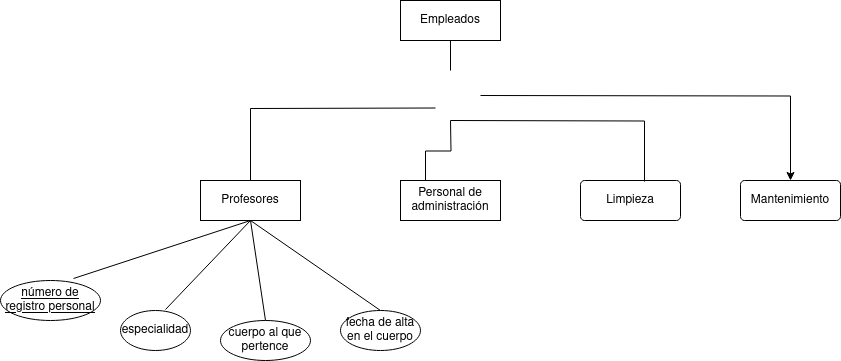

The diagram above was exported from draw.io. Its source (the exported page's mxGraphModel, read from the mxfile embedded in the PNG):
<mxGraphModel dx="2261" dy="795" grid="1" gridSize="10" guides="1" tooltips="1" connect="1" arrows="1" fold="1" page="1" pageScale="1" pageWidth="827" pageHeight="1169" math="0" shadow="0">
  <root>
    <mxCell id="0" />
    <mxCell id="1" parent="0" />
    <mxCell id="oexAisj6WOrnUR8VXxiN-6" style="edgeStyle=orthogonalEdgeStyle;rounded=0;orthogonalLoop=1;jettySize=auto;html=1;exitX=0.5;exitY=1;exitDx=0;exitDy=0;entryX=0.5;entryY=0;entryDx=0;entryDy=0;endArrow=none;endFill=0;" edge="1" parent="1" source="y6KblKCfFh8BMnGCc9fc-1">
      <mxGeometry relative="1" as="geometry">
        <mxPoint x="390" y="200" as="targetPoint" />
      </mxGeometry>
    </mxCell>
    <mxCell id="y6KblKCfFh8BMnGCc9fc-1" value="Empleados" style="whiteSpace=wrap;html=1;align=center;" parent="1" vertex="1">
      <mxGeometry x="340" y="130" width="100" height="40" as="geometry" />
    </mxCell>
    <mxCell id="y6KblKCfFh8BMnGCc9fc-4" value="Personal de administración" style="whiteSpace=wrap;html=1;align=center;" parent="1" vertex="1">
      <mxGeometry x="340" y="310" width="100" height="40" as="geometry" />
    </mxCell>
    <mxCell id="y6KblKCfFh8BMnGCc9fc-17" style="rounded=0;orthogonalLoop=1;jettySize=auto;html=1;exitX=0.5;exitY=1;exitDx=0;exitDy=0;entryX=0.5;entryY=0;entryDx=0;entryDy=0;endArrow=none;endFill=0;" parent="1" source="y6KblKCfFh8BMnGCc9fc-5" target="y6KblKCfFh8BMnGCc9fc-13" edge="1">
      <mxGeometry relative="1" as="geometry" />
    </mxCell>
    <mxCell id="y6KblKCfFh8BMnGCc9fc-18" style="rounded=0;orthogonalLoop=1;jettySize=auto;html=1;exitX=0.5;exitY=1;exitDx=0;exitDy=0;entryX=0.5;entryY=0;entryDx=0;entryDy=0;endArrow=none;endFill=0;" parent="1" source="y6KblKCfFh8BMnGCc9fc-5" target="y6KblKCfFh8BMnGCc9fc-14" edge="1">
      <mxGeometry relative="1" as="geometry" />
    </mxCell>
    <mxCell id="y6KblKCfFh8BMnGCc9fc-5" value="Profesores" style="whiteSpace=wrap;html=1;align=center;" parent="1" vertex="1">
      <mxGeometry x="140" y="310" width="100" height="40" as="geometry" />
    </mxCell>
    <mxCell id="y6KblKCfFh8BMnGCc9fc-7" value="Limpieza" style="rounded=1;arcSize=10;whiteSpace=wrap;html=1;align=center;" parent="1" vertex="1">
      <mxGeometry x="520" y="310" width="100" height="40" as="geometry" />
    </mxCell>
    <mxCell id="y6KblKCfFh8BMnGCc9fc-11" value="número de registro personal" style="ellipse;whiteSpace=wrap;html=1;align=center;fontStyle=4;" parent="1" vertex="1">
      <mxGeometry x="-60" y="410" width="100" height="40" as="geometry" />
    </mxCell>
    <mxCell id="y6KblKCfFh8BMnGCc9fc-12" value="especialidad" style="ellipse;whiteSpace=wrap;html=1;align=center;" parent="1" vertex="1">
      <mxGeometry x="60" y="440" width="70" height="40" as="geometry" />
    </mxCell>
    <mxCell id="y6KblKCfFh8BMnGCc9fc-13" value="&lt;div&gt;fecha de alta en el cuerpo&lt;/div&gt;" style="ellipse;whiteSpace=wrap;html=1;align=center;" parent="1" vertex="1">
      <mxGeometry x="280" y="440" width="80" height="40" as="geometry" />
    </mxCell>
    <mxCell id="y6KblKCfFh8BMnGCc9fc-14" value="cuerpo al que pertence" style="ellipse;whiteSpace=wrap;html=1;align=center;" parent="1" vertex="1">
      <mxGeometry x="160" y="450" width="90" height="40" as="geometry" />
    </mxCell>
    <mxCell id="y6KblKCfFh8BMnGCc9fc-15" style="rounded=0;orthogonalLoop=1;jettySize=auto;html=1;exitX=0.5;exitY=1;exitDx=0;exitDy=0;entryX=0.73;entryY=-0.05;entryDx=0;entryDy=0;entryPerimeter=0;endArrow=none;endFill=0;" parent="1" source="y6KblKCfFh8BMnGCc9fc-5" target="y6KblKCfFh8BMnGCc9fc-11" edge="1">
      <mxGeometry relative="1" as="geometry" />
    </mxCell>
    <mxCell id="y6KblKCfFh8BMnGCc9fc-16" style="rounded=0;orthogonalLoop=1;jettySize=auto;html=1;exitX=0.5;exitY=1;exitDx=0;exitDy=0;entryX=0.643;entryY=-0.025;entryDx=0;entryDy=0;entryPerimeter=0;endArrow=none;endFill=0;" parent="1" source="y6KblKCfFh8BMnGCc9fc-5" target="y6KblKCfFh8BMnGCc9fc-12" edge="1">
      <mxGeometry relative="1" as="geometry" />
    </mxCell>
    <mxCell id="oexAisj6WOrnUR8VXxiN-4" style="edgeStyle=orthogonalEdgeStyle;rounded=0;orthogonalLoop=1;jettySize=auto;html=1;exitX=0;exitY=1;exitDx=0;exitDy=0;entryX=0.5;entryY=0;entryDx=0;entryDy=0;endArrow=none;endFill=0;" edge="1" parent="1" target="y6KblKCfFh8BMnGCc9fc-5">
      <mxGeometry relative="1" as="geometry">
        <mxPoint x="375" y="237.5" as="sourcePoint" />
      </mxGeometry>
    </mxCell>
    <mxCell id="oexAisj6WOrnUR8VXxiN-5" style="edgeStyle=orthogonalEdgeStyle;rounded=0;orthogonalLoop=1;jettySize=auto;html=1;exitX=0.5;exitY=1;exitDx=0;exitDy=0;entryX=0.25;entryY=0;entryDx=0;entryDy=0;endArrow=none;endFill=0;" edge="1" parent="1" target="y6KblKCfFh8BMnGCc9fc-4">
      <mxGeometry relative="1" as="geometry">
        <mxPoint x="390" y="250" as="sourcePoint" />
      </mxGeometry>
    </mxCell>
    <mxCell id="oexAisj6WOrnUR8VXxiN-8" style="edgeStyle=orthogonalEdgeStyle;rounded=0;orthogonalLoop=1;jettySize=auto;html=1;exitX=1;exitY=0.5;exitDx=0;exitDy=0;" edge="1" parent="1" target="oexAisj6WOrnUR8VXxiN-7">
      <mxGeometry relative="1" as="geometry">
        <mxPoint x="420" y="225" as="sourcePoint" />
      </mxGeometry>
    </mxCell>
    <mxCell id="oexAisj6WOrnUR8VXxiN-3" style="edgeStyle=orthogonalEdgeStyle;rounded=0;orthogonalLoop=1;jettySize=auto;html=1;exitX=0.5;exitY=1;exitDx=0;exitDy=0;entryX=0.64;entryY=0.025;entryDx=0;entryDy=0;entryPerimeter=0;endArrow=none;endFill=0;" edge="1" parent="1" target="y6KblKCfFh8BMnGCc9fc-7">
      <mxGeometry relative="1" as="geometry">
        <mxPoint x="390" y="250" as="sourcePoint" />
      </mxGeometry>
    </mxCell>
    <mxCell id="oexAisj6WOrnUR8VXxiN-7" value="Mantenimiento" style="rounded=1;arcSize=10;whiteSpace=wrap;html=1;align=center;" vertex="1" parent="1">
      <mxGeometry x="680" y="310" width="100" height="40" as="geometry" />
    </mxCell>
  </root>
</mxGraphModel>